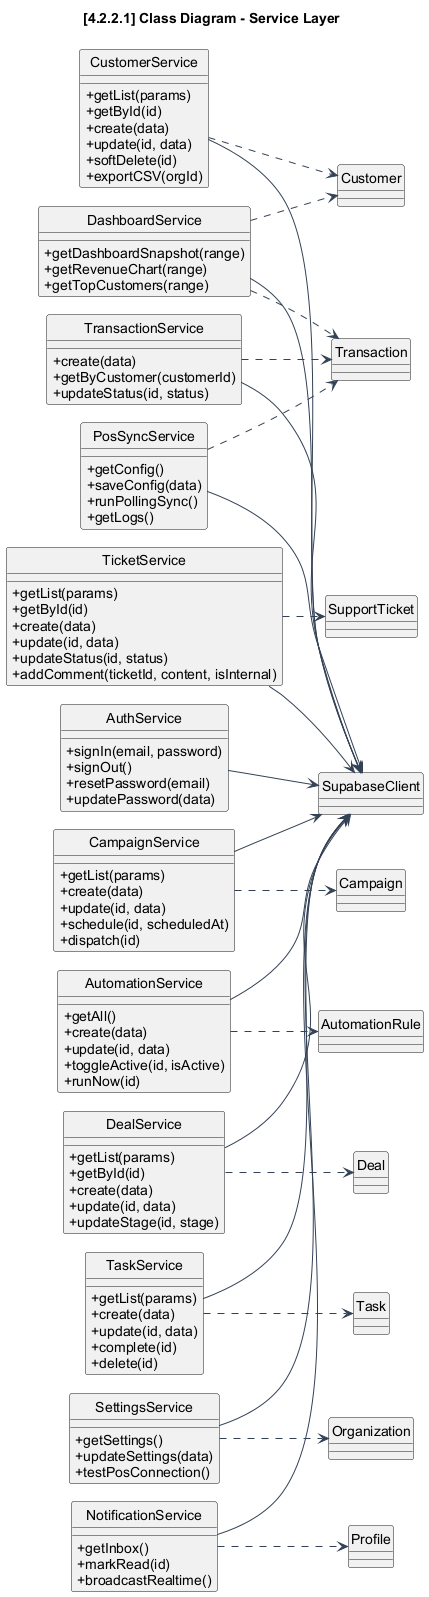

The diagram above was rendered by PlantUML. Its source (embedded in the PNG):
@startuml
    !pragma layout smetana

skinparam BackgroundColor white
skinparam Shadowing false
skinparam DefaultFontName Arial
skinparam ArrowColor #334155
skinparam PackageBorderColor #0f172a
skinparam PackageBackgroundColor #f8fafc
skinparam ComponentBorderColor #1d4ed8
skinparam ComponentBackgroundColor #eff6ff
skinparam DatabaseBorderColor #0f766e
skinparam DatabaseBackgroundColor #ecfeff
skinparam ActorBorderColor #0f172a
skinparam ActorBackgroundColor #f8fafc
skinparam UsecaseBorderColor #0369a1
skinparam UsecaseBackgroundColor #f0f9ff
skinparam NoteBackgroundColor #fff7ed
skinparam NoteBorderColor #ea580c
skinparam SequenceLifeLineBorderColor #94a3b8
skinparam SequenceParticipantBorderColor #1e293b
skinparam SequenceParticipantBackgroundColor #f8fafc
skinparam SequenceBoxBorderColor #93c5fd
skinparam SequenceBoxBackgroundColor #eff6ff
skinparam ActivityBorderColor #1e40af
skinparam ActivityBackgroundColor #eff6ff
skinparam classAttributeIconSize 0
skinparam linetype ortho

    title [4.2.2.1] Class Diagram - Service Layer
    hide circle
    left to right direction

    class AuthService {
      +signIn(email, password)
      +signOut()
      +resetPassword(email)
      +updatePassword(data)
    }
    class CustomerService {
      +getList(params)
      +getById(id)
      +create(data)
      +update(id, data)
      +softDelete(id)
      +exportCSV(orgId)
    }
    class TransactionService {
      +create(data)
      +getByCustomer(customerId)
      +updateStatus(id, status)
    }
    class TicketService {
      +getList(params)
      +getById(id)
      +create(data)
      +update(id, data)
      +updateStatus(id, status)
      +addComment(ticketId, content, isInternal)
    }
    class CampaignService {
      +getList(params)
      +create(data)
      +update(id, data)
      +schedule(id, scheduledAt)
      +dispatch(id)
    }
    class AutomationService {
      +getAll()
      +create(data)
      +update(id, data)
      +toggleActive(id, isActive)
      +runNow(id)
    }
    class DashboardService {
      +getDashboardSnapshot(range)
      +getRevenueChart(range)
      +getTopCustomers(range)
    }
    class DealService {
      +getList(params)
      +getById(id)
      +create(data)
      +update(id, data)
      +updateStage(id, stage)
    }
    class TaskService {
      +getList(params)
      +create(data)
      +update(id, data)
      +complete(id)
      +delete(id)
    }
    class SettingsService {
      +getSettings()
      +updateSettings(data)
      +testPosConnection()
    }
    class PosSyncService {
      +getConfig()
      +saveConfig(data)
      +runPollingSync()
      +getLogs()
    }
    class NotificationService {
      +getInbox()
      +markRead(id)
      +broadcastRealtime()
    }
    class SupabaseClient

    AuthService --> SupabaseClient
    CustomerService --> SupabaseClient
    TransactionService --> SupabaseClient
    TicketService --> SupabaseClient
    CampaignService --> SupabaseClient
    AutomationService --> SupabaseClient
    DashboardService --> SupabaseClient
    DealService --> SupabaseClient
    TaskService --> SupabaseClient
    SettingsService --> SupabaseClient
    PosSyncService --> SupabaseClient
    NotificationService --> SupabaseClient

    CustomerService ..> Customer
    TransactionService ..> Transaction
    TicketService ..> SupportTicket
    CampaignService ..> Campaign
    AutomationService ..> AutomationRule
    DashboardService ..> Customer
    DashboardService ..> Transaction
    DealService ..> Deal
    TaskService ..> Task
    SettingsService ..> Organization
    PosSyncService ..> Transaction
    NotificationService ..> Profile
    @enduml